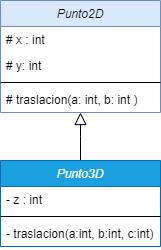

The diagram above was exported from draw.io. Its source (the exported page's mxGraphModel, read from the mxfile embedded in the PNG):
<mxGraphModel dx="868" dy="450" grid="1" gridSize="10" guides="1" tooltips="1" connect="1" arrows="1" fold="1" page="1" pageScale="1" pageWidth="827" pageHeight="1169" math="0" shadow="0">
  <root>
    <mxCell id="WIyWlLk6GJQsqaUBKTNV-0" />
    <mxCell id="WIyWlLk6GJQsqaUBKTNV-1" parent="WIyWlLk6GJQsqaUBKTNV-0" />
    <mxCell id="zkfFHV4jXpPFQw0GAbJ--0" value="Punto2D" style="swimlane;fontStyle=2;align=center;verticalAlign=top;childLayout=stackLayout;horizontal=1;startSize=26;horizontalStack=0;resizeParent=1;resizeLast=0;collapsible=1;marginBottom=0;rounded=0;shadow=0;strokeWidth=1;fillColor=#dae8fc;strokeColor=#6c8ebf;" parent="WIyWlLk6GJQsqaUBKTNV-1" vertex="1">
      <mxGeometry x="220" y="120" width="160" height="112" as="geometry">
        <mxRectangle x="230" y="140" width="160" height="26" as="alternateBounds" />
      </mxGeometry>
    </mxCell>
    <mxCell id="zkfFHV4jXpPFQw0GAbJ--1" value="# x : int" style="text;align=left;verticalAlign=top;spacingLeft=4;spacingRight=4;overflow=hidden;rotatable=0;points=[[0,0.5],[1,0.5]];portConstraint=eastwest;" parent="zkfFHV4jXpPFQw0GAbJ--0" vertex="1">
      <mxGeometry y="26" width="160" height="26" as="geometry" />
    </mxCell>
    <mxCell id="zkfFHV4jXpPFQw0GAbJ--2" value="# y: int" style="text;align=left;verticalAlign=top;spacingLeft=4;spacingRight=4;overflow=hidden;rotatable=0;points=[[0,0.5],[1,0.5]];portConstraint=eastwest;rounded=0;shadow=0;html=0;" parent="zkfFHV4jXpPFQw0GAbJ--0" vertex="1">
      <mxGeometry y="52" width="160" height="26" as="geometry" />
    </mxCell>
    <mxCell id="zkfFHV4jXpPFQw0GAbJ--4" value="" style="line;html=1;strokeWidth=1;align=left;verticalAlign=middle;spacingTop=-1;spacingLeft=3;spacingRight=3;rotatable=0;labelPosition=right;points=[];portConstraint=eastwest;" parent="zkfFHV4jXpPFQw0GAbJ--0" vertex="1">
      <mxGeometry y="78" width="160" height="8" as="geometry" />
    </mxCell>
    <mxCell id="zkfFHV4jXpPFQw0GAbJ--5" value="# traslacion(a: int, b: int )" style="text;align=left;verticalAlign=top;spacingLeft=4;spacingRight=4;overflow=hidden;rotatable=0;points=[[0,0.5],[1,0.5]];portConstraint=eastwest;" parent="zkfFHV4jXpPFQw0GAbJ--0" vertex="1">
      <mxGeometry y="86" width="160" height="26" as="geometry" />
    </mxCell>
    <mxCell id="zkfFHV4jXpPFQw0GAbJ--16" value="" style="endArrow=block;endSize=10;endFill=0;shadow=0;strokeWidth=1;rounded=0;edgeStyle=elbowEdgeStyle;elbow=vertical;exitX=0.5;exitY=0;exitDx=0;exitDy=0;" parent="WIyWlLk6GJQsqaUBKTNV-1" source="tj-3IsxoBi2oh-AkpDxI-7" target="zkfFHV4jXpPFQw0GAbJ--0" edge="1">
      <mxGeometry width="160" relative="1" as="geometry">
        <mxPoint x="300" y="350" as="sourcePoint" />
        <mxPoint x="310" y="271" as="targetPoint" />
      </mxGeometry>
    </mxCell>
    <mxCell id="tj-3IsxoBi2oh-AkpDxI-7" value="Punto3D" style="swimlane;fontStyle=2;align=center;verticalAlign=top;childLayout=stackLayout;horizontal=1;startSize=26;horizontalStack=0;resizeParent=1;resizeLast=0;collapsible=1;marginBottom=0;rounded=0;shadow=0;strokeWidth=1;fillColor=#1ba1e2;fontColor=#ffffff;strokeColor=#006EAF;" parent="WIyWlLk6GJQsqaUBKTNV-1" vertex="1">
      <mxGeometry x="220" y="280" width="160" height="86" as="geometry">
        <mxRectangle x="230" y="140" width="160" height="26" as="alternateBounds" />
      </mxGeometry>
    </mxCell>
    <mxCell id="tj-3IsxoBi2oh-AkpDxI-8" value="- z : int" style="text;align=left;verticalAlign=top;spacingLeft=4;spacingRight=4;overflow=hidden;rotatable=0;points=[[0,0.5],[1,0.5]];portConstraint=eastwest;" parent="tj-3IsxoBi2oh-AkpDxI-7" vertex="1">
      <mxGeometry y="26" width="160" height="26" as="geometry" />
    </mxCell>
    <mxCell id="tj-3IsxoBi2oh-AkpDxI-10" value="" style="line;html=1;strokeWidth=1;align=left;verticalAlign=middle;spacingTop=-1;spacingLeft=3;spacingRight=3;rotatable=0;labelPosition=right;points=[];portConstraint=eastwest;" parent="tj-3IsxoBi2oh-AkpDxI-7" vertex="1">
      <mxGeometry y="52" width="160" height="8" as="geometry" />
    </mxCell>
    <mxCell id="tj-3IsxoBi2oh-AkpDxI-11" value="- traslacion(a:int, b:int, c:int)" style="text;align=left;verticalAlign=top;spacingLeft=4;spacingRight=4;overflow=hidden;rotatable=0;points=[[0,0.5],[1,0.5]];portConstraint=eastwest;" parent="tj-3IsxoBi2oh-AkpDxI-7" vertex="1">
      <mxGeometry y="60" width="160" height="26" as="geometry" />
    </mxCell>
  </root>
</mxGraphModel>